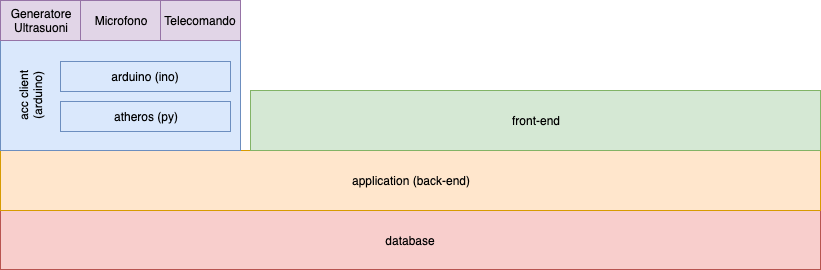

The diagram above was exported from draw.io. Its source (the exported page's mxGraphModel, read from the mxfile embedded in the PNG):
<mxGraphModel dx="1106" dy="812" grid="1" gridSize="10" guides="1" tooltips="1" connect="1" arrows="1" fold="1" page="1" pageScale="1" pageWidth="1654" pageHeight="1169" math="0" shadow="0">
  <root>
    <mxCell id="0" />
    <mxCell id="1" parent="0" />
    <mxCell id="PFqaEOPlfyGg8MPEYNV5-1" value="database" style="rounded=0;whiteSpace=wrap;html=1;fillColor=#f8cecc;strokeColor=#b85450;" parent="1" vertex="1">
      <mxGeometry x="420" y="400" width="820" height="59" as="geometry" />
    </mxCell>
    <mxCell id="PFqaEOPlfyGg8MPEYNV5-2" value="&lt;span style=&quot;white-space: normal&quot;&gt;application (back-end)&lt;/span&gt;" style="rounded=0;whiteSpace=wrap;html=1;fillColor=#ffe6cc;strokeColor=#d79b00;" parent="1" vertex="1">
      <mxGeometry x="420" y="340" width="820" height="60" as="geometry" />
    </mxCell>
    <mxCell id="PFqaEOPlfyGg8MPEYNV5-21" value="&lt;span style=&quot;white-space: normal&quot;&gt;front-end&lt;/span&gt;" style="rounded=0;whiteSpace=wrap;html=1;fillColor=#d5e8d4;strokeColor=#82b366;" parent="1" vertex="1">
      <mxGeometry x="670" y="280" width="570" height="60" as="geometry" />
    </mxCell>
    <mxCell id="PFqaEOPlfyGg8MPEYNV5-22" value="" style="rounded=0;whiteSpace=wrap;html=1;fillColor=#dae8fc;strokeColor=#6c8ebf;" parent="1" vertex="1">
      <mxGeometry x="420" y="230" width="240" height="110" as="geometry" />
    </mxCell>
    <mxCell id="uAT28WHJSfcVVCsYf1n0-1" value="Generatore&lt;br&gt;Ultrasuoni" style="rounded=0;whiteSpace=wrap;html=1;fillColor=#e1d5e7;strokeColor=#9673a6;" parent="1" vertex="1">
      <mxGeometry x="420" y="190" width="80" height="40" as="geometry" />
    </mxCell>
    <mxCell id="uAT28WHJSfcVVCsYf1n0-2" value="Microfono" style="rounded=0;whiteSpace=wrap;html=1;fillColor=#e1d5e7;strokeColor=#9673a6;" parent="1" vertex="1">
      <mxGeometry x="500" y="190" width="80" height="40" as="geometry" />
    </mxCell>
    <mxCell id="uAT28WHJSfcVVCsYf1n0-3" value="Telecomando" style="rounded=0;whiteSpace=wrap;html=1;fillColor=#e1d5e7;strokeColor=#9673a6;" parent="1" vertex="1">
      <mxGeometry x="580" y="190" width="80" height="40" as="geometry" />
    </mxCell>
    <mxCell id="CbnyFQm1xmf3zCvAhZlz-8" value="acc client (arduino)" style="text;html=1;strokeColor=none;fillColor=none;align=center;verticalAlign=middle;whiteSpace=wrap;rounded=0;rotation=-90;" parent="1" vertex="1">
      <mxGeometry x="400" y="275" width="100" height="20" as="geometry" />
    </mxCell>
    <mxCell id="CbnyFQm1xmf3zCvAhZlz-10" value="atheros (py)" style="rounded=0;whiteSpace=wrap;html=1;fillColor=#dae8fc;strokeColor=#6c8ebf;" parent="1" vertex="1">
      <mxGeometry x="480" y="291" width="170" height="30" as="geometry" />
    </mxCell>
    <mxCell id="CbnyFQm1xmf3zCvAhZlz-11" value="arduino (ino)" style="rounded=0;whiteSpace=wrap;html=1;fillColor=#dae8fc;strokeColor=#6c8ebf;" parent="1" vertex="1">
      <mxGeometry x="480" y="251" width="170" height="30" as="geometry" />
    </mxCell>
  </root>
</mxGraphModel>